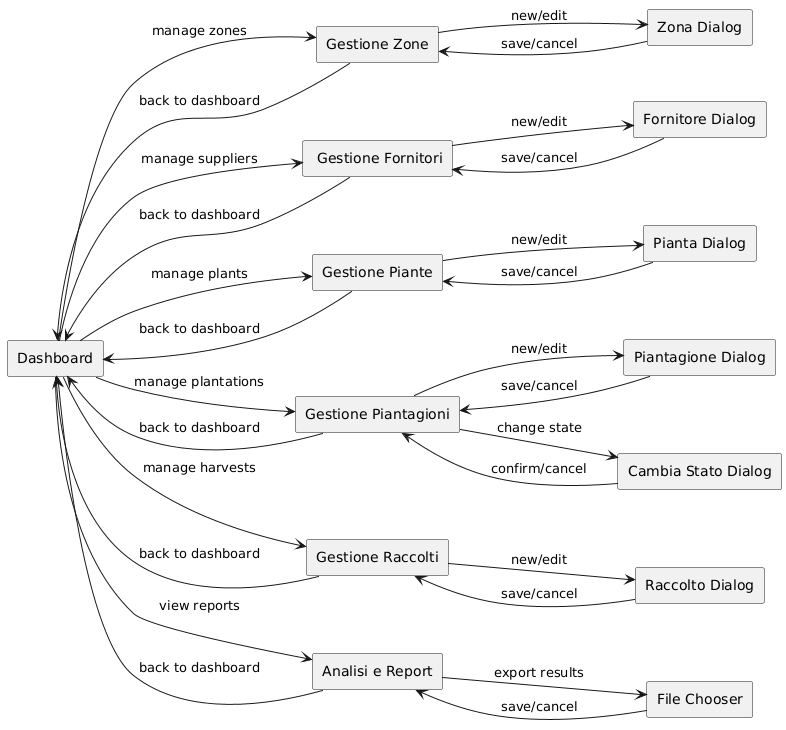

The diagram above was rendered by PlantUML. Its source (embedded in the PNG):
@startuml
left to right direction
rectangle "Dashboard" as dashboard
rectangle "Gestione Zone" as zone
rectangle " Gestione Fornitori" as fornitori
rectangle "Gestione Piante" as piante
rectangle "Gestione Piantagioni" as piantagioni
rectangle "Gestione Raccolti" as raccolti
rectangle "Analisi e Report" as data

rectangle "Zona Dialog" as zona_dialog
rectangle "Fornitore Dialog" as fornitore_dialog
rectangle "Pianta Dialog" as pianta_dialog
rectangle "Piantagione Dialog" as piantagione_dialog
rectangle "Raccolto Dialog" as raccolto_dialog
rectangle "Cambia Stato Dialog" as stato_dialog

rectangle "File Chooser" as file_chooser

dashboard --> zone : manage zones
dashboard --> fornitori : manage suppliers
dashboard --> piante : manage plants
dashboard --> piantagioni : manage plantations
dashboard --> raccolti : manage harvests
dashboard --> data : view reports

zone --> dashboard : back to dashboard
fornitori --> dashboard : back to dashboard
piante --> dashboard : back to dashboard
piantagioni --> dashboard : back to dashboard
raccolti --> dashboard : back to dashboard
data --> dashboard : back to dashboard

zone --> zona_dialog : new/edit
zona_dialog --> zone : save/cancel

fornitori --> fornitore_dialog : new/edit
fornitore_dialog --> fornitori : save/cancel

piante --> pianta_dialog : new/edit
pianta_dialog --> piante : save/cancel

piantagioni --> piantagione_dialog : new/edit
piantagioni --> stato_dialog : change state
piantagione_dialog --> piantagioni : save/cancel
stato_dialog --> piantagioni : confirm/cancel

raccolti --> raccolto_dialog : new/edit
raccolto_dialog --> raccolti : save/cancel

data --> file_chooser : export results
file_chooser --> data : save/cancel
@enduml